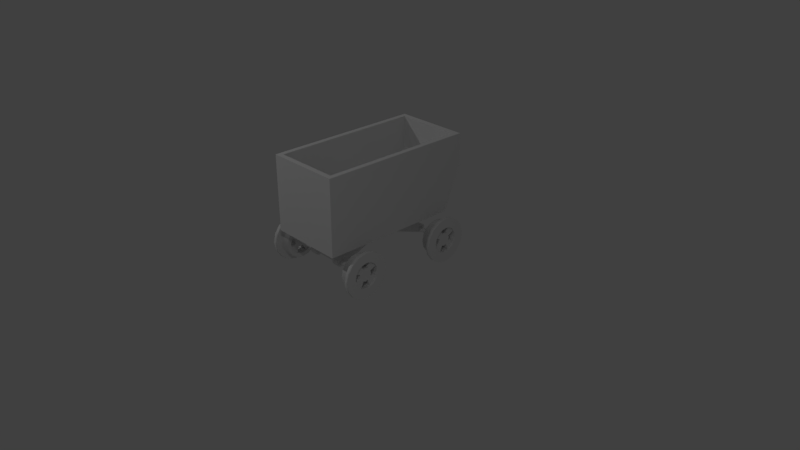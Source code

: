 # Source: cart.blend  (saved by Blender 2.79.0; exported with 4.5.12 LTS)
import bpy
from mathutils import Matrix  # noqa: F401  (used for matrix-valued properties, if any)

bpy.ops.wm.read_factory_settings(use_empty=True)
scene = bpy.context.scene
scene.name = 'Scene'

# ---- collections
col_collection_1 = bpy.data.collections.new('Collection 1'); scene.collection.children.link(col_collection_1)

# ---- materials (node trees are filled in below, after node groups)
mat_material = bpy.data.materials.new('Material')
mat_material.alpha_threshold = 0.0
mat_material.use_transparent_shadow = False
mat_material.roughness = 0.5
mat_material.line_color = (0.0, 0.0, 0.0, 1.0)

# ---- material node trees

# ---- world
world_world = bpy.data.worlds.new('World'); scene.world = world_world
world_world.color = (0.05088, 0.05088, 0.05088)
world_world.use_sun_shadow = False
world_world.sun_shadow_jitter_overblur = 0.0
world_world.cycles.sampling_method = 'MANUAL'

# ---- cameras
cam_camera = bpy.data.cameras.new('Camera')
cam_camera.clip_end = 100.0
cam_camera.lens = 35.0
cam_camera.sensor_width = 32.0
cam_camera.sensor_height = 18.0
cam_camera.ortho_scale = 7.314
cam_camera.dof.focus_distance = 0.0
cam_camera.dof.aperture_fstop = 128.0

# ---- lights
light_spot_002 = bpy.data.lights.new('Spot.002', 'SPOT')
light_spot_002.transmission_factor = 0.0
light_spot_002.energy = 50.0
light_spot_002.shadow_buffer_clip_start = 0.5
light_spot_002.shadow_soft_size = 0.1
light_spot_002.shadow_maximum_resolution = 0.006
light_spot_002.use_absolute_resolution = True
light_spot_001 = bpy.data.lights.new('Spot.001', 'SPOT')
light_spot_001.transmission_factor = 0.0
light_spot_001.energy = 100.0
light_spot_001.shadow_buffer_clip_start = 0.5
light_spot_001.shadow_soft_size = 0.1
light_spot_001.shadow_maximum_resolution = 0.006
light_spot_001.use_absolute_resolution = True
light_spot = bpy.data.lights.new('Spot', 'SPOT')
light_spot.transmission_factor = 0.0
light_spot.energy = 50.0
light_spot.shadow_buffer_clip_start = 0.5
light_spot.shadow_soft_size = 0.1
light_spot.shadow_maximum_resolution = 0.006
light_spot.use_absolute_resolution = True

# ---- meshes
me_cube_002 = bpy.data.meshes.new('Cube.002')
me_cube_002.from_pydata([(-2.248, -1.0, -1.0), (-2.248, -1.0, 1.0), (-2.248, 1.0, -1.0), (-2.248, 1.0, 1.0), (1.0, -1.0, -1.0), (1.0, -1.0, 1.0), (1.0, 1.0, -1.0), (1.0, 1.0, 1.0), (-0.04703, 1.0, -1.0), (-0.04703, 1.0, 1.0), (-0.04703, -1.0, -1.0), (-0.04703, -1.0, 1.0), (-2.248, -4.706, -12.24), (-2.248, -3.92, -10.4), (-2.248, -2.867, -13.02), (-2.248, -2.081, -11.18), (1.0, -4.706, -12.24), (1.0, -3.92, -10.4), (1.0, -2.867, -13.02), (1.0, -2.081, -11.18), (-0.04703, -2.867, -13.02), (-0.04703, -2.081, -11.18), (-0.04703, -4.706, -12.24), (-0.04703, -3.92, -10.4), (-1.185, 0.199, -1.613), (-2.084, 0.199, -1.613), (-1.185, -0.6537, -1.872), (-2.084, -0.6537, -1.872), (-1.185, -2.432, -10.25), (-2.084, -2.432, -10.25), (-1.185, -3.114, -9.848), (-2.084, -3.114, -9.848), (-2.248, -28.95, -1.0), (-2.248, -28.95, 1.0), (-2.248, -26.95, -1.0), (-2.248, -26.95, 1.0), (1.0, -28.95, -1.0), (1.0, -28.95, 1.0), (1.0, -26.95, -1.0), (1.0, -26.95, 1.0), (-0.04703, -26.95, -1.0), (-0.04703, -26.95, 1.0), (-0.04703, -28.95, -1.0), (-0.04703, -28.95, 1.0), (-2.248, -28.95, -12.98), (-2.248, -28.95, -14.98), (-2.248, -26.95, -12.98), (-2.248, -26.95, -14.98), (1.0, -28.95, -12.98), (1.0, -28.95, -14.98), (1.0, -26.95, -12.98), (1.0, -26.95, -14.98), (-0.04703, -26.95, -12.98), (-0.04703, -26.95, -14.98), (-0.04703, -28.95, -12.98), (-0.04703, -28.95, -14.98), (-1.698, -28.45, -1.0), (-1.698, -27.45, -1.0), (-0.5972, -27.45, -1.0), (-0.5972, -28.45, -1.0), (-1.698, -28.45, -12.98), (-1.698, -27.45, -12.98), (-0.5972, -27.45, -12.98), (-0.5972, -28.45, -12.98)], [], [(0, 1, 3, 2), (8, 9, 7, 6), (7, 9, 11, 5), (10, 11, 1, 0), (8, 6, 4, 10), (9, 3, 1, 11), (30, 23, 21, 28), (4, 5, 11, 10), (2, 3, 9, 8), (12, 13, 15, 14), (20, 21, 19, 18), (19, 21, 23, 17), (22, 23, 13, 12), (20, 18, 16, 22), (28, 21, 15, 29), (14, 20, 22, 12), (16, 17, 23, 22), (14, 15, 21, 20), (31, 13, 23, 30), (29, 15, 13, 31), (2, 25, 27, 0), (0, 27, 26, 10), (8, 24, 25, 2), (10, 26, 24, 8), (25, 29, 31, 27), (27, 31, 30, 26), (24, 28, 29, 25), (26, 30, 28, 24), (32, 33, 35, 34), (40, 41, 39, 38), (39, 41, 43, 37), (42, 43, 33, 32), (40, 38, 36, 42), (41, 35, 33, 43), (36, 37, 43, 42), (34, 35, 41, 40), (44, 46, 47, 45), (52, 50, 51, 53), (51, 49, 55, 53), (54, 44, 45, 55), (52, 54, 48, 50), (53, 55, 45, 47), (48, 54, 55, 49), (46, 52, 53, 47), (42, 32, 56, 59), (40, 42, 59, 58), (34, 40, 58, 57), (32, 34, 57, 56), (54, 63, 60, 44), (52, 62, 63, 54), (46, 61, 62, 52), (44, 60, 61, 46), (57, 58, 62, 61), (59, 63, 62, 58), (59, 56, 60, 63), (56, 57, 61, 60)])
me_cube_002.use_remesh_preserve_volume = False
me_cube_002.use_remesh_preserve_attributes = False
me_cube_002.use_mirror_vertex_groups = False
me_cube_002.update()
me_cylinder_002 = bpy.data.meshes.new('Cylinder.002')
me_cylinder_002.from_pydata([(0.5267, 0.2218, -2.416e-07), (0.7154, 0.297, -2.338e-07), (0.5267, 0.2047, -0.5012), (0.7154, 0.2741, -0.6683), (0.5267, 0.1558, -0.9262), (0.7154, 0.2089, -1.235), (0.5267, 0.08263, -1.21), (0.7154, 0.1114, -1.613), (0.5267, -0.003664, -1.31), (0.7154, -0.003664, -1.746), (0.5267, -0.08996, -1.21), (0.7154, -0.1187, -1.613), (0.5267, -0.1631, -0.9262), (0.7154, -0.2163, -1.235), (0.5267, -0.212, -0.5012), (0.7154, -0.2814, -0.6683), (0.5267, -0.2292, -3.608e-07), (0.7154, -0.3043, -5.205e-07), (0.5267, -0.212, 0.5012), (0.7154, -0.2814, 0.6683), (0.5267, -0.1631, 0.9262), (0.7154, -0.2163, 1.235), (0.5267, -0.08996, 1.21), (0.7154, -0.1187, 1.613), (0.5267, -0.003664, 1.31), (0.7154, -0.003664, 1.746), (0.5267, 0.08263, 1.21), (0.7154, 0.1114, 1.613), (0.5267, 0.1558, 0.9262), (0.7154, 0.2089, 1.235), (0.5267, 0.2047, 0.5012), (0.7154, 0.2741, 0.6683), (0.6636, 0.297, -2.338e-07), (0.6636, 0.2741, -0.6683), (0.6636, 0.2089, -1.235), (0.6636, 0.1114, -1.613), (0.6636, -0.003664, -1.746), (0.6636, -0.1187, -1.613), (0.6636, -0.2163, -1.235), (0.6636, -0.2814, -0.6683), (0.6636, -0.3043, -4.975e-07), (0.6636, -0.2814, 0.6683), (0.6636, -0.2163, 1.235), (0.6636, -0.1187, 1.613), (0.6636, -0.003664, 1.746), (0.6636, 0.1114, 1.613), (0.6636, 0.2089, 1.235), (0.6636, 0.2741, 0.6683), (0.6636, 0.2047, -0.5012), (0.6636, 0.1558, -0.9262), (0.6636, 0.08263, -1.21), (0.6636, -0.003664, -1.31), (0.6636, -0.08996, -1.21), (0.6636, -0.1631, -0.9262), (0.6636, -0.212, -0.5012), (0.6636, -0.2292, -4.315e-07), (0.6636, -0.212, 0.5012), (0.6636, -0.1631, 0.9262), (0.6636, -0.08996, 1.21), (0.6636, -0.003664, 1.31), (0.6636, 0.08263, 1.21), (0.6636, 0.1558, 0.9262), (0.6636, 0.2047, 0.5012), (0.6636, 0.2218, -2.338e-07), (0.7154, 0.1554, -0.3826), (0.7154, 0.1685, -2.984e-07), (0.7154, 0.1181, -0.707), (0.7154, 0.06221, -0.9238), (0.7154, -0.003664, -0.9999), (0.7154, -0.06954, -0.9238), (0.7154, -0.1254, -0.707), (0.7154, -0.1627, -0.3826), (0.7154, -0.1758, -4.626e-07), (0.7154, -0.1627, 0.3826), (0.7154, -0.1254, 0.707), (0.7154, -0.06954, 0.9238), (0.7154, -0.003664, 0.9999), (0.7154, 0.06221, 0.9238), (0.7154, 0.1181, 0.707), (0.7154, 0.1554, 0.3826), (0.5267, 0.1554, -0.3826), (0.5267, 0.1685, -3.012e-07), (0.5267, 0.1181, -0.707), (0.5267, 0.06221, -0.9238), (0.5267, -0.003664, -0.9999), (0.5267, -0.06954, -0.9238), (0.5267, -0.1254, -0.707), (0.5267, -0.1627, -0.3826), (0.5267, -0.1758, -4.8e-07), (0.5267, -0.1627, 0.3826), (0.5267, -0.1254, 0.707), (0.5267, -0.06954, 0.9238), (0.5267, -0.003664, 0.9999), (0.5267, 0.06221, 0.9238), (0.5267, 0.1181, 0.707), (0.5267, 0.1554, 0.3826), (0.6869, 0.1685, -3.012e-07), (0.6869, 0.1554, 0.3826), (0.6869, 0.1181, 0.707), (0.6869, 0.06221, 0.9238), (0.6869, -0.003664, 0.9999), (0.6869, -0.06954, 0.9238), (0.6869, -0.1254, 0.707), (0.6869, -0.1627, 0.3826), (0.6869, -0.1758, -4.8e-07), (0.6869, -0.1627, -0.3826), (0.6869, -0.1254, -0.707), (0.6869, -0.06954, -0.9238), (0.6869, -0.003664, -0.9999), (0.6869, 0.06221, -0.9238), (0.6869, 0.1181, -0.707), (0.6869, 0.1554, -0.3826), (0.5552, 0.1685, -3.012e-07), (0.5552, 0.1554, 0.3826), (0.5552, 0.1181, 0.707), (0.5552, 0.06221, 0.9238), (0.5552, -0.003664, 0.9999), (0.5552, -0.06954, 0.9238), (0.5552, -0.1254, 0.707), (0.5552, -0.1627, 0.3826), (0.5552, -0.1758, -4.8e-07), (0.5552, -0.1627, -0.3826), (0.5552, -0.1254, -0.707), (0.5552, -0.06954, -0.9238), (0.5552, -0.003664, -0.9999), (0.5552, 0.06221, -0.9238), (0.5552, 0.1181, -0.707), (0.5552, 0.1554, -0.3826), (0.6869, 0.08241, -3.608e-07), (0.6869, 0.07586, 0.1913), (0.6869, 0.02928, 0.4619), (0.6869, -0.003664, 0.5), (0.6869, -0.0366, 0.4619), (0.6869, -0.08319, 0.1913), (0.6869, -0.08974, -4.502e-07), (0.6869, -0.08319, -0.1913), (0.6869, -0.0366, -0.4619), (0.6869, -0.003664, -0.5), (0.6869, 0.02928, -0.4619), (0.6869, 0.07586, -0.1913), (0.5552, 0.08241, -3.608e-07), (0.5552, 0.07586, 0.1913), (0.5552, 0.02928, 0.4619), (0.5552, -0.003664, 0.5), (0.5552, -0.0366, 0.4619), (0.5552, -0.08319, 0.1913), (0.5552, -0.08974, -4.502e-07), (0.5552, -0.08319, -0.1913), (0.5552, -0.0366, -0.4619), (0.5552, -0.003664, -0.5), (0.5552, 0.02928, -0.4619), (0.5552, 0.07586, -0.1913), (-0.5267, 0.2218, -2.416e-07), (-0.7154, 0.297, -2.338e-07), (-0.5267, 0.2047, -0.5012), (-0.7154, 0.2741, -0.6683), (-0.5267, 0.1558, -0.9262), (-0.7154, 0.2089, -1.235), (-0.5267, 0.08263, -1.21), (-0.7154, 0.1114, -1.613), (-0.5267, -0.003664, -1.31), (-0.7154, -0.003664, -1.746), (-0.5267, -0.08996, -1.21), (-0.7154, -0.1187, -1.613), (-0.5267, -0.1631, -0.9262), (-0.7154, -0.2163, -1.235), (-0.5267, -0.212, -0.5012), (-0.7154, -0.2814, -0.6683), (-0.5267, -0.2292, -3.608e-07), (-0.7154, -0.3043, -5.205e-07), (-0.5267, -0.212, 0.5012), (-0.7154, -0.2814, 0.6683), (-0.5267, -0.1631, 0.9262), (-0.7154, -0.2163, 1.235), (-0.5267, -0.08996, 1.21), (-0.7154, -0.1187, 1.613), (-0.5267, -0.003664, 1.31), (-0.7154, -0.003664, 1.746), (-0.5267, 0.08263, 1.21), (-0.7154, 0.1114, 1.613), (-0.5267, 0.1558, 0.9262), (-0.7154, 0.2089, 1.235), (-0.5267, 0.2047, 0.5012), (-0.7154, 0.2741, 0.6683), (-0.6636, 0.297, -2.338e-07), (-0.6636, 0.2741, -0.6683), (-0.6636, 0.2089, -1.235), (-0.6636, 0.1114, -1.613), (-0.6636, -0.003664, -1.746), (-0.6636, -0.1187, -1.613), (-0.6636, -0.2163, -1.235), (-0.6636, -0.2814, -0.6683), (-0.6636, -0.3043, -4.975e-07), (-0.6636, -0.2814, 0.6683), (-0.6636, -0.2163, 1.235), (-0.6636, -0.1187, 1.613), (-0.6636, -0.003664, 1.746), (-0.6636, 0.1114, 1.613), (-0.6636, 0.2089, 1.235), (-0.6636, 0.2741, 0.6683), (-0.6636, 0.2047, -0.5012), (-0.6636, 0.1558, -0.9262), (-0.6636, 0.08263, -1.21), (-0.6636, -0.003664, -1.31), (-0.6636, -0.08996, -1.21), (-0.6636, -0.1631, -0.9262), (-0.6636, -0.212, -0.5012), (-0.6636, -0.2292, -4.315e-07), (-0.6636, -0.212, 0.5012), (-0.6636, -0.1631, 0.9262), (-0.6636, -0.08996, 1.21), (-0.6636, -0.003664, 1.31), (-0.6636, 0.08263, 1.21), (-0.6636, 0.1558, 0.9262), (-0.6636, 0.2047, 0.5012), (-0.6636, 0.2218, -2.338e-07), (-0.7154, 0.1554, -0.3826), (-0.7154, 0.1685, -2.984e-07), (-0.7154, 0.1181, -0.707), (-0.7154, 0.06221, -0.9238), (-0.7154, -0.003664, -0.9999), (-0.7154, -0.06954, -0.9238), (-0.7154, -0.1254, -0.707), (-0.7154, -0.1627, -0.3826), (-0.7154, -0.1758, -4.626e-07), (-0.7154, -0.1627, 0.3826), (-0.7154, -0.1254, 0.707), (-0.7154, -0.06954, 0.9238), (-0.7154, -0.003664, 0.9999), (-0.7154, 0.06221, 0.9238), (-0.7154, 0.1181, 0.707), (-0.7154, 0.1554, 0.3826), (-0.5267, 0.1554, -0.3826), (-0.5267, 0.1685, -3.012e-07), (-0.5267, 0.1181, -0.707), (-0.5267, 0.06221, -0.9238), (-0.5267, -0.003664, -0.9999), (-0.5267, -0.06954, -0.9238), (-0.5267, -0.1254, -0.707), (-0.5267, -0.1627, -0.3826), (-0.5267, -0.1758, -4.8e-07), (-0.5267, -0.1627, 0.3826), (-0.5267, -0.1254, 0.707), (-0.5267, -0.06954, 0.9238), (-0.5267, -0.003664, 0.9999), (-0.5267, 0.06221, 0.9238), (-0.5267, 0.1181, 0.707), (-0.5267, 0.1554, 0.3826), (-0.6869, 0.1685, -3.012e-07), (-0.6869, 0.1554, 0.3826), (-0.6869, 0.1181, 0.707), (-0.6869, 0.06221, 0.9238), (-0.6869, -0.003664, 0.9999), (-0.6869, -0.06954, 0.9238), (-0.6869, -0.1254, 0.707), (-0.6869, -0.1627, 0.3826), (-0.6869, -0.1758, -4.8e-07), (-0.6869, -0.1627, -0.3826), (-0.6869, -0.1254, -0.707), (-0.6869, -0.06954, -0.9238), (-0.6869, -0.003664, -0.9999), (-0.6869, 0.06221, -0.9238), (-0.6869, 0.1181, -0.707), (-0.6869, 0.1554, -0.3826), (-0.5552, 0.1685, -3.012e-07), (-0.5552, 0.1554, 0.3826), (-0.5552, 0.1181, 0.707), (-0.5552, 0.06221, 0.9238), (-0.5552, -0.003664, 0.9999), (-0.5552, -0.06954, 0.9238), (-0.5552, -0.1254, 0.707), (-0.5552, -0.1627, 0.3826), (-0.5552, -0.1758, -4.8e-07), (-0.5552, -0.1627, -0.3826), (-0.5552, -0.1254, -0.707), (-0.5552, -0.06954, -0.9238), (-0.5552, -0.003664, -0.9999), (-0.5552, 0.06221, -0.9238), (-0.5552, 0.1181, -0.707), (-0.5552, 0.1554, -0.3826), (-0.6869, 0.08241, -3.608e-07), (-0.6869, 0.07586, 0.1913), (-0.6869, 0.02928, 0.4619), (-0.6869, -0.003664, 0.5), (-0.6869, -0.0366, 0.4619), (-0.6869, -0.08319, 0.1913), (-0.6869, -0.08974, -4.502e-07), (-0.6869, -0.08319, -0.1913), (-0.6869, -0.0366, -0.4619), (-0.6869, -0.003664, -0.5), (-0.6869, 0.02928, -0.4619), (-0.6869, 0.07586, -0.1913), (-0.5552, 0.08241, -3.608e-07), (-0.5552, 0.07586, 0.1913), (-0.5552, 0.02928, 0.4619), (-0.5552, -0.003664, 0.5), (-0.5552, -0.0366, 0.4619), (-0.5552, -0.08319, 0.1913), (-0.5552, -0.08974, -4.502e-07), (-0.5552, -0.08319, -0.1913), (-0.5552, -0.0366, -0.4619), (-0.5552, -0.003664, -0.5), (-0.5552, 0.02928, -0.4619), (-0.5552, 0.07586, -0.1913), (0.5552, 0.02892, -3.161e-07), (0.5552, 0.02644, -0.07242), (0.5552, 0.01937, -0.1338), (0.5552, 0.008804, -0.1748), (0.5552, -0.003664, -0.1892), (0.5552, -0.01613, -0.1748), (0.5552, -0.0267, -0.1338), (0.5552, -0.03376, -0.07242), (0.5552, -0.03624, -3.385e-07), (0.5552, -0.03376, 0.07242), (0.5552, -0.0267, 0.1338), (0.5552, -0.01613, 0.1748), (0.5552, -0.003664, 0.1892), (0.5552, 0.008804, 0.1748), (0.5552, 0.01937, 0.1338), (0.5552, 0.02644, 0.07242), (-0.5552, 0.02892, -3.161e-07), (-0.5552, 0.02644, -0.07242), (-0.5552, 0.01937, -0.1338), (-0.5552, 0.008804, -0.1748), (-0.5552, -0.003664, -0.1892), (-0.5552, -0.01613, -0.1748), (-0.5552, -0.0267, -0.1338), (-0.5552, -0.03376, -0.07242), (-0.5552, -0.03624, -3.385e-07), (-0.5552, -0.03376, 0.07242), (-0.5552, -0.0267, 0.1338), (-0.5552, -0.01613, 0.1748), (-0.5552, -0.003664, 0.1892), (-0.5552, 0.008804, 0.1748), (-0.5552, 0.01937, 0.1338), (-0.5552, 0.02644, 0.07242), (-3.93e-08, 0.02892, -3.17e-07), (-3.93e-08, 0.02644, -0.07242), (-3.93e-08, 0.01937, -0.1338), (-3.93e-08, 0.008804, -0.1748), (-3.93e-08, -0.003664, -0.1892), (-3.93e-08, -0.01613, -0.1748), (-3.93e-08, -0.0267, -0.1338), (-3.93e-08, -0.03376, -0.07242), (-3.93e-08, -0.03624, -3.377e-07), (-3.93e-08, -0.03376, 0.07242), (-3.93e-08, -0.0267, 0.1338), (-3.93e-08, -0.01613, 0.1748), (-3.93e-08, -0.003664, 0.1892), (-3.93e-08, 0.008804, 0.1748), (-3.93e-08, 0.01937, 0.1338), (-3.93e-08, 0.02644, 0.07242)], [], [(32, 1, 3, 33), (33, 3, 5, 34), (34, 5, 7, 35), (35, 7, 9, 36), (36, 9, 11, 37), (37, 11, 13, 38), (38, 13, 15, 39), (39, 15, 17, 40), (40, 17, 19, 41), (41, 19, 21, 42), (42, 21, 23, 43), (43, 23, 25, 44), (44, 25, 27, 45), (45, 27, 29, 46), (27, 25, 76, 77), (46, 29, 31, 47), (47, 31, 1, 32), (17, 15, 71, 72), (62, 47, 32, 63), (61, 46, 47, 62), (60, 45, 46, 61), (59, 44, 45, 60), (58, 43, 44, 59), (57, 42, 43, 58), (56, 41, 42, 57), (55, 40, 41, 56), (54, 39, 40, 55), (53, 38, 39, 54), (52, 37, 38, 53), (51, 36, 37, 52), (50, 35, 36, 51), (49, 34, 35, 50), (48, 33, 34, 49), (63, 32, 33, 48), (0, 63, 48, 2), (2, 48, 49, 4), (4, 49, 50, 6), (6, 50, 51, 8), (8, 51, 52, 10), (10, 52, 53, 12), (12, 53, 54, 14), (14, 54, 55, 16), (16, 55, 56, 18), (18, 56, 57, 20), (20, 57, 58, 22), (22, 58, 59, 24), (24, 59, 60, 26), (26, 60, 61, 28), (28, 61, 62, 30), (30, 62, 63, 0), (7, 5, 66, 67), (31, 29, 78, 79), (21, 19, 73, 74), (11, 9, 68, 69), (25, 23, 75, 76), (15, 13, 70, 71), (5, 3, 64, 66), (29, 27, 77, 78), (19, 17, 72, 73), (9, 7, 67, 68), (1, 31, 79, 65), (23, 21, 74, 75), (13, 11, 69, 70), (3, 1, 65, 64), (86, 87, 121, 122), (74, 73, 103, 102), (75, 74, 102, 101), (87, 88, 120, 121), (76, 75, 101, 100), (88, 89, 119, 120), (77, 76, 100, 99), (89, 90, 118, 119), (78, 77, 99, 98), (90, 91, 117, 118), (64, 65, 96, 111), (79, 78, 98, 97), (91, 92, 116, 117), (66, 64, 111, 110), (65, 79, 97, 96), (92, 93, 115, 116), (2, 4, 82, 80), (0, 2, 80, 81), (30, 0, 81, 95), (28, 30, 95, 94), (26, 28, 94, 93), (24, 26, 93, 92), (22, 24, 92, 91), (20, 22, 91, 90), (18, 20, 90, 89), (16, 18, 89, 88), (14, 16, 88, 87), (12, 14, 87, 86), (10, 12, 86, 85), (8, 10, 85, 84), (6, 8, 84, 83), (4, 6, 83, 82), (115, 142, 130, 99), (103, 104, 120, 119), (96, 97, 113, 112), (111, 96, 112, 127), (104, 105, 121, 120), (99, 100, 116, 115), (107, 108, 124, 123), (100, 101, 117, 116), (108, 109, 125, 124), (141, 113, 97, 129), (85, 86, 122, 123), (73, 72, 104, 103), (84, 85, 123, 124), (72, 71, 105, 104), (83, 84, 124, 125), (71, 70, 106, 105), (82, 83, 125, 126), (70, 69, 107, 106), (95, 81, 112, 113), (80, 82, 126, 127), (69, 68, 108, 107), (94, 95, 113, 114), (81, 80, 127, 112), (68, 67, 109, 108), (93, 94, 114, 115), (67, 66, 110, 109), (127, 151, 139, 111), (133, 145, 146, 134), (128, 140, 141, 129), (139, 151, 140, 128), (134, 146, 147, 135), (113, 141, 140, 151, 127, 126, 125, 150, 149, 148, 123, 122, 121, 147, 146, 145, 119, 118, 117, 144, 143, 142, 115, 114), (123, 148, 136, 107), (97, 98, 99, 130, 131, 132, 101, 102, 103, 133, 134, 135, 105, 106, 107, 136, 137, 138, 109, 110, 111, 139, 128, 129), (121, 105, 135, 147), (130, 142, 143, 131), (136, 148, 149, 137), (131, 143, 144, 132), (137, 149, 150, 138), (103, 119, 145, 133), (125, 109, 138, 150), (117, 101, 132, 144), (184, 185, 155, 153), (185, 186, 157, 155), (186, 187, 159, 157), (187, 188, 161, 159), (188, 189, 163, 161), (189, 190, 165, 163), (190, 191, 167, 165), (191, 192, 169, 167), (192, 193, 171, 169), (193, 194, 173, 171), (194, 195, 175, 173), (195, 196, 177, 175), (196, 197, 179, 177), (197, 198, 181, 179), (179, 229, 228, 177), (198, 199, 183, 181), (199, 184, 153, 183), (169, 224, 223, 167), (214, 215, 184, 199), (213, 214, 199, 198), (212, 213, 198, 197), (211, 212, 197, 196), (210, 211, 196, 195), (209, 210, 195, 194), (208, 209, 194, 193), (207, 208, 193, 192), (206, 207, 192, 191), (205, 206, 191, 190), (204, 205, 190, 189), (203, 204, 189, 188), (202, 203, 188, 187), (201, 202, 187, 186), (200, 201, 186, 185), (215, 200, 185, 184), (152, 154, 200, 215), (154, 156, 201, 200), (156, 158, 202, 201), (158, 160, 203, 202), (160, 162, 204, 203), (162, 164, 205, 204), (164, 166, 206, 205), (166, 168, 207, 206), (168, 170, 208, 207), (170, 172, 209, 208), (172, 174, 210, 209), (174, 176, 211, 210), (176, 178, 212, 211), (178, 180, 213, 212), (180, 182, 214, 213), (182, 152, 215, 214), (159, 219, 218, 157), (183, 231, 230, 181), (173, 226, 225, 171), (163, 221, 220, 161), (177, 228, 227, 175), (167, 223, 222, 165), (157, 218, 216, 155), (181, 230, 229, 179), (171, 225, 224, 169), (161, 220, 219, 159), (153, 217, 231, 183), (175, 227, 226, 173), (165, 222, 221, 163), (155, 216, 217, 153), (238, 274, 273, 239), (226, 254, 255, 225), (227, 253, 254, 226), (239, 273, 272, 240), (228, 252, 253, 227), (240, 272, 271, 241), (229, 251, 252, 228), (241, 271, 270, 242), (230, 250, 251, 229), (242, 270, 269, 243), (216, 263, 248, 217), (231, 249, 250, 230), (243, 269, 268, 244), (218, 262, 263, 216), (217, 248, 249, 231), (244, 268, 267, 245), (154, 232, 234, 156), (152, 233, 232, 154), (182, 247, 233, 152), (180, 246, 247, 182), (178, 245, 246, 180), (176, 244, 245, 178), (174, 243, 244, 176), (172, 242, 243, 174), (170, 241, 242, 172), (168, 240, 241, 170), (166, 239, 240, 168), (164, 238, 239, 166), (162, 237, 238, 164), (160, 236, 237, 162), (158, 235, 236, 160), (156, 234, 235, 158), (267, 251, 282, 294), (255, 271, 272, 256), (248, 264, 265, 249), (263, 279, 264, 248), (256, 272, 273, 257), (251, 267, 268, 252), (259, 275, 276, 260), (252, 268, 269, 253), (260, 276, 277, 261), (293, 281, 249, 265), (237, 275, 274, 238), (225, 255, 256, 224), (236, 276, 275, 237), (224, 256, 257, 223), (235, 277, 276, 236), (223, 257, 258, 222), (234, 278, 277, 235), (222, 258, 259, 221), (247, 265, 264, 233), (232, 279, 278, 234), (221, 259, 260, 220), (246, 266, 265, 247), (233, 264, 279, 232), (220, 260, 261, 219), (245, 267, 266, 246), (219, 261, 262, 218), (279, 263, 291, 303), (285, 286, 298, 297), (280, 281, 293, 292), (291, 280, 292, 303), (286, 287, 299, 298), (265, 266, 267, 294, 295, 296, 269, 270, 271, 297, 298, 299, 273, 274, 275, 300, 301, 302, 277, 278, 279, 303, 292, 293), (275, 259, 288, 300), (249, 281, 280, 291, 263, 262, 261, 290, 289, 288, 259, 258, 257, 287, 286, 285, 255, 254, 253, 284, 283, 282, 251, 250), (273, 299, 287, 257), (282, 283, 295, 294), (288, 289, 301, 300), (283, 284, 296, 295), (289, 290, 302, 301), (255, 285, 297, 271), (277, 302, 290, 261), (269, 296, 284, 253), (304, 305, 337, 336), (319, 304, 336, 351), (312, 313, 345, 344), (305, 306, 338, 337), (313, 314, 346, 345), (306, 307, 339, 338), (314, 315, 347, 346), (307, 308, 340, 339), (315, 316, 348, 347), (308, 309, 341, 340), (316, 317, 349, 348), (309, 310, 342, 341), (317, 318, 350, 349), (310, 311, 343, 342), (318, 319, 351, 350), (311, 312, 344, 343), (320, 336, 337, 321), (335, 351, 336, 320), (328, 344, 345, 329), (321, 337, 338, 322), (329, 345, 346, 330), (322, 338, 339, 323), (330, 346, 347, 331), (323, 339, 340, 324), (331, 347, 348, 332), (324, 340, 341, 325), (332, 348, 349, 333), (325, 341, 342, 326), (333, 349, 350, 334), (326, 342, 343, 327), (334, 350, 351, 335), (327, 343, 344, 328)])
me_cylinder_002.polygons.foreach_set('use_smooth', [1, 1, 1, 1, 1, 1, 1, 1, 1, 1, 1, 1, 1, 1, 0, 1, 1, 0, 0, 0, 0, 0, 0, 0, 0, 0, 0, 0, 0, 0, 0, 0, 0, 0, 1, 1, 1, 1, 1, 1, 1, 1, 1, 1, 1, 1, 1, 1, 1, 1, 0, 0, 0, 0, 0, 0, 0, 0, 0, 0, 0, 0, 0, 0, 1, 1, 1, 1, 1, 1, 1, 1, 1, 1, 1, 1, 1, 1, 1, 1, 0, 0, 0, 0, 0, 0, 0, 0, 0, 0, 0, 0, 0, 0, 0, 0, 1, 1, 1, 1, 1, 1, 1, 1, 1, 1, 1, 1, 1, 1, 1, 1, 1, 1, 1, 1, 1, 1, 1, 1, 1, 1, 1, 1, 1, 1, 1, 0, 1, 0, 1, 1, 1, 1, 1, 1, 1, 1, 1, 1, 1, 1, 1, 1, 1, 1, 1, 1, 1, 1, 1, 1, 0, 1, 1, 0, 0, 0, 0, 0, 0, 0, 0, 0, 0, 0, 0, 0, 0, 0, 0, 0, 1, 1, 1, 1, 1, 1, 1, 1, 1, 1, 1, 1, 1, 1, 1, 1, 0, 0, 0, 0, 0, 0, 0, 0, 0, 0, 0, 0, 0, 0, 1, 1, 1, 1, 1, 1, 1, 1, 1, 1, 1, 1, 1, 1, 1, 1, 0, 0, 0, 0, 0, 0, 0, 0, 0, 0, 0, 0, 0, 0, 0, 0, 1, 1, 1, 1, 1, 1, 1, 1, 1, 1, 1, 1, 1, 1, 1, 1, 1, 1, 1, 1, 1, 1, 1, 1, 1, 1, 1, 1, 1, 1, 1, 0, 1, 0, 1, 1, 1, 1, 1, 1, 1, 1, 1, 1, 1, 1, 1, 1, 1, 1, 1, 1, 1, 1, 1, 1, 1, 1, 1, 1, 1, 1, 1, 1, 1, 1, 1, 1, 1, 1, 1, 1, 1, 1])
me_cylinder_002.use_remesh_preserve_volume = False
me_cylinder_002.use_remesh_preserve_attributes = False
me_cylinder_002.use_mirror_vertex_groups = False
me_cylinder_002.update()
me_cylinder_001 = bpy.data.meshes.new('Cylinder.001')
me_cylinder_001.from_pydata([(0.5267, -0.2218, -2.368e-07), (0.7154, -0.297, -2.29e-07), (0.5267, -0.2047, -0.5012), (0.7154, -0.2741, -0.6683), (0.5267, -0.1558, -0.9262), (0.7154, -0.2089, -1.235), (0.5267, -0.08263, -1.21), (0.7154, -0.1114, -1.613), (0.5267, 0.003665, -1.31), (0.7154, 0.003665, -1.746), (0.5267, 0.08996, -1.21), (0.7154, 0.1187, -1.613), (0.5267, 0.1631, -0.9262), (0.7154, 0.2163, -1.235), (0.5267, 0.212, -0.5012), (0.7154, 0.2814, -0.6683), (0.5267, 0.2292, -3.56e-07), (0.7154, 0.3043, -5.157e-07), (0.5267, 0.212, 0.5012), (0.7154, 0.2814, 0.6683), (0.5267, 0.1631, 0.9262), (0.7154, 0.2163, 1.235), (0.5267, 0.08996, 1.21), (0.7154, 0.1187, 1.613), (0.5267, 0.003665, 1.31), (0.7154, 0.003665, 1.746), (0.5267, -0.08263, 1.21), (0.7154, -0.1114, 1.613), (0.5267, -0.1558, 0.9262), (0.7154, -0.2089, 1.235), (0.5267, -0.2047, 0.5012), (0.7154, -0.2741, 0.6683), (0.6636, -0.297, -2.29e-07), (0.6636, -0.2741, -0.6683), (0.6636, -0.2089, -1.235), (0.6636, -0.1114, -1.613), (0.6636, 0.003665, -1.746), (0.6636, 0.1187, -1.613), (0.6636, 0.2163, -1.235), (0.6636, 0.2814, -0.6683), (0.6636, 0.3043, -4.927e-07), (0.6636, 0.2814, 0.6683), (0.6636, 0.2163, 1.235), (0.6636, 0.1187, 1.613), (0.6636, 0.003665, 1.746), (0.6636, -0.1114, 1.613), (0.6636, -0.2089, 1.235), (0.6636, -0.2741, 0.6683), (0.6636, -0.2047, -0.5012), (0.6636, -0.1558, -0.9262), (0.6636, -0.08263, -1.21), (0.6636, 0.003665, -1.31), (0.6636, 0.08996, -1.21), (0.6636, 0.1631, -0.9262), (0.6636, 0.212, -0.5012), (0.6636, 0.2292, -4.267e-07), (0.6636, 0.212, 0.5012), (0.6636, 0.1631, 0.9262), (0.6636, 0.08996, 1.21), (0.6636, 0.003665, 1.31), (0.6636, -0.08263, 1.21), (0.6636, -0.1558, 0.9262), (0.6636, -0.2047, 0.5012), (0.6636, -0.2218, -2.29e-07), (0.7154, -0.1554, -0.3826), (0.7154, -0.1685, -2.936e-07), (0.7154, -0.1181, -0.707), (0.7154, -0.06221, -0.9238), (0.7154, 0.003665, -0.9999), (0.7154, 0.06954, -0.9238), (0.7154, 0.1254, -0.707), (0.7154, 0.1627, -0.3826), (0.7154, 0.1758, -4.578e-07), (0.7154, 0.1627, 0.3826), (0.7154, 0.1254, 0.707), (0.7154, 0.06954, 0.9238), (0.7154, 0.003665, 0.9999), (0.7154, -0.06221, 0.9238), (0.7154, -0.1181, 0.707), (0.7154, -0.1554, 0.3826), (0.5267, -0.1554, -0.3826), (0.5267, -0.1685, -2.964e-07), (0.5267, -0.1181, -0.707), (0.5267, -0.06221, -0.9238), (0.5267, 0.003665, -0.9999), (0.5267, 0.06954, -0.9238), (0.5267, 0.1254, -0.707), (0.5267, 0.1627, -0.3826), (0.5267, 0.1758, -4.752e-07), (0.5267, 0.1627, 0.3826), (0.5267, 0.1254, 0.707), (0.5267, 0.06954, 0.9238), (0.5267, 0.003665, 0.9999), (0.5267, -0.06221, 0.9238), (0.5267, -0.1181, 0.707), (0.5267, -0.1554, 0.3826), (0.6869, -0.1685, -2.964e-07), (0.6869, -0.1554, 0.3826), (0.6869, -0.1181, 0.707), (0.6869, -0.06221, 0.9238), (0.6869, 0.003665, 0.9999), (0.6869, 0.06954, 0.9238), (0.6869, 0.1254, 0.707), (0.6869, 0.1627, 0.3826), (0.6869, 0.1758, -4.752e-07), (0.6869, 0.1627, -0.3826), (0.6869, 0.1254, -0.707), (0.6869, 0.06954, -0.9238), (0.6869, 0.003665, -0.9999), (0.6869, -0.06221, -0.9238), (0.6869, -0.1181, -0.707), (0.6869, -0.1554, -0.3826), (0.5552, -0.1685, -2.964e-07), (0.5552, -0.1554, 0.3826), (0.5552, -0.1181, 0.707), (0.5552, -0.06221, 0.9238), (0.5552, 0.003665, 0.9999), (0.5552, 0.06954, 0.9238), (0.5552, 0.1254, 0.707), (0.5552, 0.1627, 0.3826), (0.5552, 0.1758, -4.752e-07), (0.5552, 0.1627, -0.3826), (0.5552, 0.1254, -0.707), (0.5552, 0.06954, -0.9238), (0.5552, 0.003665, -0.9999), (0.5552, -0.06221, -0.9238), (0.5552, -0.1181, -0.707), (0.5552, -0.1554, -0.3826), (0.6869, -0.08241, -3.56e-07), (0.6869, -0.07586, 0.1913), (0.6869, -0.02927, 0.4619), (0.6869, 0.003665, 0.5), (0.6869, 0.0366, 0.4619), (0.6869, 0.08319, 0.1913), (0.6869, 0.08974, -4.454e-07), (0.6869, 0.08319, -0.1913), (0.6869, 0.0366, -0.4619), (0.6869, 0.003665, -0.5), (0.6869, -0.02927, -0.4619), (0.6869, -0.07586, -0.1913), (0.5552, -0.08241, -3.56e-07), (0.5552, -0.07586, 0.1913), (0.5552, -0.02927, 0.4619), (0.5552, 0.003665, 0.5), (0.5552, 0.0366, 0.4619), (0.5552, 0.08319, 0.1913), (0.5552, 0.08974, -4.454e-07), (0.5552, 0.08319, -0.1913), (0.5552, 0.0366, -0.4619), (0.5552, 0.003665, -0.5), (0.5552, -0.02927, -0.4619), (0.5552, -0.07586, -0.1913), (-0.5267, -0.2218, -2.368e-07), (-0.7154, -0.297, -2.29e-07), (-0.5267, -0.2047, -0.5012), (-0.7154, -0.2741, -0.6683), (-0.5267, -0.1558, -0.9262), (-0.7154, -0.2089, -1.235), (-0.5267, -0.08263, -1.21), (-0.7154, -0.1114, -1.613), (-0.5267, 0.003665, -1.31), (-0.7154, 0.003665, -1.746), (-0.5267, 0.08996, -1.21), (-0.7154, 0.1187, -1.613), (-0.5267, 0.1631, -0.9262), (-0.7154, 0.2163, -1.235), (-0.5267, 0.212, -0.5012), (-0.7154, 0.2814, -0.6683), (-0.5267, 0.2292, -3.56e-07), (-0.7154, 0.3043, -5.157e-07), (-0.5267, 0.212, 0.5012), (-0.7154, 0.2814, 0.6683), (-0.5267, 0.1631, 0.9262), (-0.7154, 0.2163, 1.235), (-0.5267, 0.08996, 1.21), (-0.7154, 0.1187, 1.613), (-0.5267, 0.003665, 1.31), (-0.7154, 0.003665, 1.746), (-0.5267, -0.08263, 1.21), (-0.7154, -0.1114, 1.613), (-0.5267, -0.1558, 0.9262), (-0.7154, -0.2089, 1.235), (-0.5267, -0.2047, 0.5012), (-0.7154, -0.2741, 0.6683), (-0.6636, -0.297, -2.29e-07), (-0.6636, -0.2741, -0.6683), (-0.6636, -0.2089, -1.235), (-0.6636, -0.1114, -1.613), (-0.6636, 0.003665, -1.746), (-0.6636, 0.1187, -1.613), (-0.6636, 0.2163, -1.235), (-0.6636, 0.2814, -0.6683), (-0.6636, 0.3043, -4.927e-07), (-0.6636, 0.2814, 0.6683), (-0.6636, 0.2163, 1.235), (-0.6636, 0.1187, 1.613), (-0.6636, 0.003665, 1.746), (-0.6636, -0.1114, 1.613), (-0.6636, -0.2089, 1.235), (-0.6636, -0.2741, 0.6683), (-0.6636, -0.2047, -0.5012), (-0.6636, -0.1558, -0.9262), (-0.6636, -0.08263, -1.21), (-0.6636, 0.003665, -1.31), (-0.6636, 0.08996, -1.21), (-0.6636, 0.1631, -0.9262), (-0.6636, 0.212, -0.5012), (-0.6636, 0.2292, -4.267e-07), (-0.6636, 0.212, 0.5012), (-0.6636, 0.1631, 0.9262), (-0.6636, 0.08996, 1.21), (-0.6636, 0.003665, 1.31), (-0.6636, -0.08263, 1.21), (-0.6636, -0.1558, 0.9262), (-0.6636, -0.2047, 0.5012), (-0.6636, -0.2218, -2.29e-07), (-0.7154, -0.1554, -0.3826), (-0.7154, -0.1685, -2.936e-07), (-0.7154, -0.1181, -0.707), (-0.7154, -0.06221, -0.9238), (-0.7154, 0.003665, -0.9999), (-0.7154, 0.06954, -0.9238), (-0.7154, 0.1254, -0.707), (-0.7154, 0.1627, -0.3826), (-0.7154, 0.1758, -4.578e-07), (-0.7154, 0.1627, 0.3826), (-0.7154, 0.1254, 0.707), (-0.7154, 0.06954, 0.9238), (-0.7154, 0.003665, 0.9999), (-0.7154, -0.06221, 0.9238), (-0.7154, -0.1181, 0.707), (-0.7154, -0.1554, 0.3826), (-0.5267, -0.1554, -0.3826), (-0.5267, -0.1685, -2.964e-07), (-0.5267, -0.1181, -0.707), (-0.5267, -0.06221, -0.9238), (-0.5267, 0.003665, -0.9999), (-0.5267, 0.06954, -0.9238), (-0.5267, 0.1254, -0.707), (-0.5267, 0.1627, -0.3826), (-0.5267, 0.1758, -4.752e-07), (-0.5267, 0.1627, 0.3826), (-0.5267, 0.1254, 0.707), (-0.5267, 0.06954, 0.9238), (-0.5267, 0.003665, 0.9999), (-0.5267, -0.06221, 0.9238), (-0.5267, -0.1181, 0.707), (-0.5267, -0.1554, 0.3826), (-0.6869, -0.1685, -2.964e-07), (-0.6869, -0.1554, 0.3826), (-0.6869, -0.1181, 0.707), (-0.6869, -0.06221, 0.9238), (-0.6869, 0.003665, 0.9999), (-0.6869, 0.06954, 0.9238), (-0.6869, 0.1254, 0.707), (-0.6869, 0.1627, 0.3826), (-0.6869, 0.1758, -4.752e-07), (-0.6869, 0.1627, -0.3826), (-0.6869, 0.1254, -0.707), (-0.6869, 0.06954, -0.9238), (-0.6869, 0.003665, -0.9999), (-0.6869, -0.06221, -0.9238), (-0.6869, -0.1181, -0.707), (-0.6869, -0.1554, -0.3826), (-0.5552, -0.1685, -2.964e-07), (-0.5552, -0.1554, 0.3826), (-0.5552, -0.1181, 0.707), (-0.5552, -0.06221, 0.9238), (-0.5552, 0.003665, 0.9999), (-0.5552, 0.06954, 0.9238), (-0.5552, 0.1254, 0.707), (-0.5552, 0.1627, 0.3826), (-0.5552, 0.1758, -4.752e-07), (-0.5552, 0.1627, -0.3826), (-0.5552, 0.1254, -0.707), (-0.5552, 0.06954, -0.9238), (-0.5552, 0.003665, -0.9999), (-0.5552, -0.06221, -0.9238), (-0.5552, -0.1181, -0.707), (-0.5552, -0.1554, -0.3826), (-0.6869, -0.08241, -3.56e-07), (-0.6869, -0.07586, 0.1913), (-0.6869, -0.02927, 0.4619), (-0.6869, 0.003665, 0.5), (-0.6869, 0.0366, 0.4619), (-0.6869, 0.08319, 0.1913), (-0.6869, 0.08974, -4.454e-07), (-0.6869, 0.08319, -0.1913), (-0.6869, 0.0366, -0.4619), (-0.6869, 0.003665, -0.5), (-0.6869, -0.02927, -0.4619), (-0.6869, -0.07586, -0.1913), (-0.5552, -0.08241, -3.56e-07), (-0.5552, -0.07586, 0.1913), (-0.5552, -0.02927, 0.4619), (-0.5552, 0.003665, 0.5), (-0.5552, 0.0366, 0.4619), (-0.5552, 0.08319, 0.1913), (-0.5552, 0.08974, -4.454e-07), (-0.5552, 0.08319, -0.1913), (-0.5552, 0.0366, -0.4619), (-0.5552, 0.003665, -0.5), (-0.5552, -0.02927, -0.4619), (-0.5552, -0.07586, -0.1913), (0.5552, -0.02892, -3.113e-07), (0.5552, -0.02644, -0.07242), (0.5552, -0.01937, -0.1338), (0.5552, -0.008803, -0.1748), (0.5552, 0.003665, -0.1892), (0.5552, 0.01613, -0.1748), (0.5552, 0.0267, -0.1338), (0.5552, 0.03376, -0.07242), (0.5552, 0.03624, -3.337e-07), (0.5552, 0.03376, 0.07242), (0.5552, 0.0267, 0.1338), (0.5552, 0.01613, 0.1748), (0.5552, 0.003665, 0.1892), (0.5552, -0.008803, 0.1748), (0.5552, -0.01937, 0.1338), (0.5552, -0.02644, 0.07242), (-0.5552, -0.02892, -3.113e-07), (-0.5552, -0.02644, -0.07242), (-0.5552, -0.01937, -0.1338), (-0.5552, -0.008803, -0.1748), (-0.5552, 0.003665, -0.1892), (-0.5552, 0.01613, -0.1748), (-0.5552, 0.0267, -0.1338), (-0.5552, 0.03376, -0.07242), (-0.5552, 0.03624, -3.337e-07), (-0.5552, 0.03376, 0.07242), (-0.5552, 0.0267, 0.1338), (-0.5552, 0.01613, 0.1748), (-0.5552, 0.003665, 0.1892), (-0.5552, -0.008803, 0.1748), (-0.5552, -0.01937, 0.1338), (-0.5552, -0.02644, 0.07242), (3.537e-08, -0.02892, -3.122e-07), (3.537e-08, -0.02644, -0.07242), (3.537e-08, -0.01937, -0.1338), (3.537e-08, -0.008803, -0.1748), (3.537e-08, 0.003665, -0.1892), (3.537e-08, 0.01613, -0.1748), (3.537e-08, 0.0267, -0.1338), (3.537e-08, 0.03376, -0.07242), (3.537e-08, 0.03624, -3.329e-07), (3.537e-08, 0.03376, 0.07242), (3.537e-08, 0.0267, 0.1338), (3.537e-08, 0.01613, 0.1748), (3.537e-08, 0.003665, 0.1892), (3.537e-08, -0.008803, 0.1748), (3.537e-08, -0.01937, 0.1338), (3.537e-08, -0.02644, 0.07242)], [], [(32, 33, 3, 1), (33, 34, 5, 3), (34, 35, 7, 5), (35, 36, 9, 7), (36, 37, 11, 9), (37, 38, 13, 11), (38, 39, 15, 13), (39, 40, 17, 15), (40, 41, 19, 17), (41, 42, 21, 19), (42, 43, 23, 21), (43, 44, 25, 23), (44, 45, 27, 25), (45, 46, 29, 27), (27, 77, 76, 25), (46, 47, 31, 29), (47, 32, 1, 31), (17, 72, 71, 15), (62, 63, 32, 47), (61, 62, 47, 46), (60, 61, 46, 45), (59, 60, 45, 44), (58, 59, 44, 43), (57, 58, 43, 42), (56, 57, 42, 41), (55, 56, 41, 40), (54, 55, 40, 39), (53, 54, 39, 38), (52, 53, 38, 37), (51, 52, 37, 36), (50, 51, 36, 35), (49, 50, 35, 34), (48, 49, 34, 33), (63, 48, 33, 32), (0, 2, 48, 63), (2, 4, 49, 48), (4, 6, 50, 49), (6, 8, 51, 50), (8, 10, 52, 51), (10, 12, 53, 52), (12, 14, 54, 53), (14, 16, 55, 54), (16, 18, 56, 55), (18, 20, 57, 56), (20, 22, 58, 57), (22, 24, 59, 58), (24, 26, 60, 59), (26, 28, 61, 60), (28, 30, 62, 61), (30, 0, 63, 62), (7, 67, 66, 5), (31, 79, 78, 29), (21, 74, 73, 19), (11, 69, 68, 9), (25, 76, 75, 23), (15, 71, 70, 13), (5, 66, 64, 3), (29, 78, 77, 27), (19, 73, 72, 17), (9, 68, 67, 7), (1, 65, 79, 31), (23, 75, 74, 21), (13, 70, 69, 11), (3, 64, 65, 1), (86, 122, 121, 87), (74, 102, 103, 73), (75, 101, 102, 74), (87, 121, 120, 88), (76, 100, 101, 75), (88, 120, 119, 89), (77, 99, 100, 76), (89, 119, 118, 90), (78, 98, 99, 77), (90, 118, 117, 91), (64, 111, 96, 65), (79, 97, 98, 78), (91, 117, 116, 92), (66, 110, 111, 64), (65, 96, 97, 79), (92, 116, 115, 93), (2, 80, 82, 4), (0, 81, 80, 2), (30, 95, 81, 0), (28, 94, 95, 30), (26, 93, 94, 28), (24, 92, 93, 26), (22, 91, 92, 24), (20, 90, 91, 22), (18, 89, 90, 20), (16, 88, 89, 18), (14, 87, 88, 16), (12, 86, 87, 14), (10, 85, 86, 12), (8, 84, 85, 10), (6, 83, 84, 8), (4, 82, 83, 6), (115, 99, 130, 142), (103, 119, 120, 104), (96, 112, 113, 97), (111, 127, 112, 96), (104, 120, 121, 105), (99, 115, 116, 100), (107, 123, 124, 108), (100, 116, 117, 101), (108, 124, 125, 109), (141, 129, 97, 113), (85, 123, 122, 86), (73, 103, 104, 72), (84, 124, 123, 85), (72, 104, 105, 71), (83, 125, 124, 84), (71, 105, 106, 70), (82, 126, 125, 83), (70, 106, 107, 69), (95, 113, 112, 81), (80, 127, 126, 82), (69, 107, 108, 68), (94, 114, 113, 95), (81, 112, 127, 80), (68, 108, 109, 67), (93, 115, 114, 94), (67, 109, 110, 66), (127, 111, 139, 151), (133, 134, 146, 145), (128, 129, 141, 140), (139, 128, 140, 151), (134, 135, 147, 146), (113, 114, 115, 142, 143, 144, 117, 118, 119, 145, 146, 147, 121, 122, 123, 148, 149, 150, 125, 126, 127, 151, 140, 141), (123, 107, 136, 148), (97, 129, 128, 139, 111, 110, 109, 138, 137, 136, 107, 106, 105, 135, 134, 133, 103, 102, 101, 132, 131, 130, 99, 98), (121, 147, 135, 105), (130, 131, 143, 142), (136, 137, 149, 148), (131, 132, 144, 143), (137, 138, 150, 149), (103, 133, 145, 119), (125, 150, 138, 109), (117, 144, 132, 101), (184, 153, 155, 185), (185, 155, 157, 186), (186, 157, 159, 187), (187, 159, 161, 188), (188, 161, 163, 189), (189, 163, 165, 190), (190, 165, 167, 191), (191, 167, 169, 192), (192, 169, 171, 193), (193, 171, 173, 194), (194, 173, 175, 195), (195, 175, 177, 196), (196, 177, 179, 197), (197, 179, 181, 198), (179, 177, 228, 229), (198, 181, 183, 199), (199, 183, 153, 184), (169, 167, 223, 224), (214, 199, 184, 215), (213, 198, 199, 214), (212, 197, 198, 213), (211, 196, 197, 212), (210, 195, 196, 211), (209, 194, 195, 210), (208, 193, 194, 209), (207, 192, 193, 208), (206, 191, 192, 207), (205, 190, 191, 206), (204, 189, 190, 205), (203, 188, 189, 204), (202, 187, 188, 203), (201, 186, 187, 202), (200, 185, 186, 201), (215, 184, 185, 200), (152, 215, 200, 154), (154, 200, 201, 156), (156, 201, 202, 158), (158, 202, 203, 160), (160, 203, 204, 162), (162, 204, 205, 164), (164, 205, 206, 166), (166, 206, 207, 168), (168, 207, 208, 170), (170, 208, 209, 172), (172, 209, 210, 174), (174, 210, 211, 176), (176, 211, 212, 178), (178, 212, 213, 180), (180, 213, 214, 182), (182, 214, 215, 152), (159, 157, 218, 219), (183, 181, 230, 231), (173, 171, 225, 226), (163, 161, 220, 221), (177, 175, 227, 228), (167, 165, 222, 223), (157, 155, 216, 218), (181, 179, 229, 230), (171, 169, 224, 225), (161, 159, 219, 220), (153, 183, 231, 217), (175, 173, 226, 227), (165, 163, 221, 222), (155, 153, 217, 216), (238, 239, 273, 274), (226, 225, 255, 254), (227, 226, 254, 253), (239, 240, 272, 273), (228, 227, 253, 252), (240, 241, 271, 272), (229, 228, 252, 251), (241, 242, 270, 271), (230, 229, 251, 250), (242, 243, 269, 270), (216, 217, 248, 263), (231, 230, 250, 249), (243, 244, 268, 269), (218, 216, 263, 262), (217, 231, 249, 248), (244, 245, 267, 268), (154, 156, 234, 232), (152, 154, 232, 233), (182, 152, 233, 247), (180, 182, 247, 246), (178, 180, 246, 245), (176, 178, 245, 244), (174, 176, 244, 243), (172, 174, 243, 242), (170, 172, 242, 241), (168, 170, 241, 240), (166, 168, 240, 239), (164, 166, 239, 238), (162, 164, 238, 237), (160, 162, 237, 236), (158, 160, 236, 235), (156, 158, 235, 234), (267, 294, 282, 251), (255, 256, 272, 271), (248, 249, 265, 264), (263, 248, 264, 279), (256, 257, 273, 272), (251, 252, 268, 267), (259, 260, 276, 275), (252, 253, 269, 268), (260, 261, 277, 276), (293, 265, 249, 281), (237, 238, 274, 275), (225, 224, 256, 255), (236, 237, 275, 276), (224, 223, 257, 256), (235, 236, 276, 277), (223, 222, 258, 257), (234, 235, 277, 278), (222, 221, 259, 258), (247, 233, 264, 265), (232, 234, 278, 279), (221, 220, 260, 259), (246, 247, 265, 266), (233, 232, 279, 264), (220, 219, 261, 260), (245, 246, 266, 267), (219, 218, 262, 261), (279, 303, 291, 263), (285, 297, 298, 286), (280, 292, 293, 281), (291, 303, 292, 280), (286, 298, 299, 287), (265, 293, 292, 303, 279, 278, 277, 302, 301, 300, 275, 274, 273, 299, 298, 297, 271, 270, 269, 296, 295, 294, 267, 266), (275, 300, 288, 259), (249, 250, 251, 282, 283, 284, 253, 254, 255, 285, 286, 287, 257, 258, 259, 288, 289, 290, 261, 262, 263, 291, 280, 281), (273, 257, 287, 299), (282, 294, 295, 283), (288, 300, 301, 289), (283, 295, 296, 284), (289, 301, 302, 290), (255, 271, 297, 285), (277, 261, 290, 302), (269, 253, 284, 296), (304, 336, 337, 305), (319, 351, 336, 304), (312, 344, 345, 313), (305, 337, 338, 306), (313, 345, 346, 314), (306, 338, 339, 307), (314, 346, 347, 315), (307, 339, 340, 308), (315, 347, 348, 316), (308, 340, 341, 309), (316, 348, 349, 317), (309, 341, 342, 310), (317, 349, 350, 318), (310, 342, 343, 311), (318, 350, 351, 319), (311, 343, 344, 312), (320, 321, 337, 336), (335, 320, 336, 351), (328, 329, 345, 344), (321, 322, 338, 337), (329, 330, 346, 345), (322, 323, 339, 338), (330, 331, 347, 346), (323, 324, 340, 339), (331, 332, 348, 347), (324, 325, 341, 340), (332, 333, 349, 348), (325, 326, 342, 341), (333, 334, 350, 349), (326, 327, 343, 342), (334, 335, 351, 350), (327, 328, 344, 343)])
me_cylinder_001.polygons.foreach_set('use_smooth', [1, 1, 1, 1, 1, 1, 1, 1, 1, 1, 1, 1, 1, 1, 0, 1, 1, 0, 0, 0, 0, 0, 0, 0, 0, 0, 0, 0, 0, 0, 0, 0, 0, 0, 1, 1, 1, 1, 1, 1, 1, 1, 1, 1, 1, 1, 1, 1, 1, 1, 0, 0, 0, 0, 0, 0, 0, 0, 0, 0, 0, 0, 0, 0, 1, 1, 1, 1, 1, 1, 1, 1, 1, 1, 1, 1, 1, 1, 1, 1, 0, 0, 0, 0, 0, 0, 0, 0, 0, 0, 0, 0, 0, 0, 0, 0, 1, 1, 1, 1, 1, 1, 1, 1, 1, 1, 1, 1, 1, 1, 1, 1, 1, 1, 1, 1, 1, 1, 1, 1, 1, 1, 1, 1, 1, 1, 1, 0, 1, 0, 1, 1, 1, 1, 1, 1, 1, 1, 1, 1, 1, 1, 1, 1, 1, 1, 1, 1, 1, 1, 1, 1, 0, 1, 1, 0, 0, 0, 0, 0, 0, 0, 0, 0, 0, 0, 0, 0, 0, 0, 0, 0, 1, 1, 1, 1, 1, 1, 1, 1, 1, 1, 1, 1, 1, 1, 1, 1, 0, 0, 0, 0, 0, 0, 0, 0, 0, 0, 0, 0, 0, 0, 1, 1, 1, 1, 1, 1, 1, 1, 1, 1, 1, 1, 1, 1, 1, 1, 0, 0, 0, 0, 0, 0, 0, 0, 0, 0, 0, 0, 0, 0, 0, 0, 1, 1, 1, 1, 1, 1, 1, 1, 1, 1, 1, 1, 1, 1, 1, 1, 1, 1, 1, 1, 1, 1, 1, 1, 1, 1, 1, 1, 1, 1, 1, 0, 1, 0, 1, 1, 1, 1, 1, 1, 1, 1, 1, 1, 1, 1, 1, 1, 1, 1, 1, 1, 1, 1, 1, 1, 1, 1, 1, 1, 1, 1, 1, 1, 1, 1, 1, 1, 1, 1, 1, 1, 1, 1])
me_cylinder_001.use_remesh_preserve_volume = False
me_cylinder_001.use_remesh_preserve_attributes = False
me_cylinder_001.use_mirror_vertex_groups = False
me_cylinder_001.update()
me_cube_001 = bpy.data.meshes.new('Cube.001')
me_cube_001.from_pydata([(-2.213, 3.515, -0.4303), (-3.306, 8.958, -4.365), (-3.306, 2.64, -2.045), (-2.213, 9.735, -3.442), (-2.031, 9.147, -4.046), (-3.488, 9.418, -3.367), (-2.213, 9.5, -3.005), (-3.306, 5.823, -3.31), (-3.488, 9.147, -4.046), (-2.031, 9.418, -3.367), (-2.213, 9.498, -4.033), (-3.306, 3.515, -0.4303), (-3.306, 9.735, -3.442), (-3.306, 9.5, -3.005), (-3.306, 9.498, -4.033), (-2.213, 8.958, -4.365), (-2.213, 2.64, -2.045), (-2.213, 5.823, -3.31), (2.213, 3.515, -0.4303), (3.306, 8.958, -4.365), (2.213, 9.735, -3.442), (2.031, 9.147, -4.046), (3.488, 9.418, -3.367), (2.213, 9.5, -3.005), (3.488, 9.147, -4.046), (2.031, 9.418, -3.367), (2.213, 9.498, -4.033), (3.306, 3.515, -0.4303), (3.306, 9.735, -3.442), (3.306, 9.5, -3.005), (3.306, 9.498, -4.033), (2.213, 8.958, -4.365), (-2.213, -3.515, -0.4303), (-3.306, -8.958, -4.365), (-2.213, -9.735, -3.442), (-2.031, -9.147, -4.046), (-3.488, -9.418, -3.367), (-2.213, -9.5, -3.005), (-3.488, -9.147, -4.046), (-2.031, -9.418, -3.367), (-2.213, -9.498, -4.033), (-3.306, -3.515, -0.4303), (-3.306, -9.735, -3.442), (-3.306, -9.5, -3.005), (-3.306, -9.498, -4.033), (-2.213, -8.958, -4.365), (2.213, -3.515, -0.4303), (3.306, -8.958, -4.365), (3.306, -2.64, -2.045), (2.213, -9.735, -3.442), (2.031, -9.147, -4.046), (3.488, -9.418, -3.367), (2.213, -9.5, -3.005), (3.306, -5.823, -3.31), (3.488, -9.147, -4.046), (2.031, -9.418, -3.367), (2.213, -9.498, -4.033), (3.306, -3.515, -0.4303), (3.306, -9.735, -3.442), (3.306, -9.5, -3.005), (3.306, -9.498, -4.033), (2.213, -8.958, -4.365), (2.213, -2.64, -2.045), (2.213, -5.823, -3.31), (-3.488, 0.4848, -0.8117), (-3.306, 0.0, -1.088), (-2.031, 0.4848, -0.8117), (-2.076, 3.439, -0.5517), (-2.213, 4.235, -1.009), (-3.306, 3.616, -2.427), (-2.076, 9.41, -4.036), (-2.213, 9.682, -3.164), (-3.306, 9.25, -4.242), (-3.442, 9.41, -4.036), (-3.442, 9.005, -4.285), (-3.442, 9.48, -3.095), (-2.076, 9.005, -4.285), (-2.076, 9.48, -3.095), (-2.213, 8.017, -4.141), (-2.076, 9.656, -3.423), (-3.442, 9.656, -3.423), (-2.213, 9.67, -3.759), (-3.306, 4.235, -1.009), (-3.306, 9.682, -3.164), (-3.306, 8.017, -4.141), (-3.306, 9.67, -3.759), (-2.213, 3.616, -2.427), (-2.213, 9.25, -4.242), (-3.442, 3.439, -0.5517), (-3.306, 3.509, 0.0), (-2.213, 3.509, 0.0), (3.488, 0.4848, -0.8117), (3.306, 0.0, -1.088), (2.031, 0.4848, -0.8117), (2.076, 3.439, -0.5517), (2.213, 4.235, -1.009), (2.076, 9.41, -4.036), (2.213, 9.682, -3.164), (3.306, 9.25, -4.242), (3.442, 9.41, -4.036), (3.442, 9.005, -4.285), (3.442, 9.48, -3.095), (2.076, 9.005, -4.285), (2.076, 9.48, -3.095), (2.076, 9.656, -3.423), (3.442, 9.656, -3.423), (2.213, 9.67, -3.759), (3.306, 4.235, -1.009), (3.306, 9.682, -3.164), (3.306, 9.67, -3.759), (2.213, 0.0, -1.088), (2.213, 9.25, -4.242), (3.442, 3.439, -0.5517), (3.306, 3.509, 0.0), (2.213, 3.509, 0.0), (-3.488, -0.4848, -0.8117), (-2.031, -0.4848, -0.8117), (-2.076, -3.439, -0.5517), (-2.213, -4.235, -1.009), (-2.076, -9.41, -4.036), (-2.213, -9.682, -3.164), (-3.306, -9.25, -4.242), (-3.442, -9.41, -4.036), (-3.442, -9.005, -4.285), (-3.442, -9.48, -3.095), (-2.076, -9.005, -4.285), (-2.076, -9.48, -3.095), (-2.076, -9.656, -3.423), (-3.442, -9.656, -3.423), (-2.213, -9.67, -3.759), (-3.306, -4.235, -1.009), (-3.306, -9.682, -3.164), (-3.306, -9.67, -3.759), (-2.213, 0.0, -1.088), (-2.213, -9.25, -4.242), (-3.442, -3.439, -0.5517), (-3.306, -3.509, 0.0), (-2.213, -3.509, 0.0), (3.488, -0.4848, -0.8117), (2.031, -0.4848, -0.8117), (2.076, -3.439, -0.5517), (2.213, -4.235, -1.009), (3.306, -3.616, -2.427), (2.076, -9.41, -4.036), (2.213, -9.682, -3.164), (3.306, -9.25, -4.242), (3.442, -9.41, -4.036), (3.442, -9.005, -4.285), (3.442, -9.48, -3.095), (2.076, -9.005, -4.285), (2.076, -9.48, -3.095), (2.213, -8.017, -4.141), (2.076, -9.656, -3.423), (3.442, -9.656, -3.423), (2.213, -9.67, -3.759), (3.306, -4.235, -1.009), (3.306, -9.682, -3.164), (3.306, -8.017, -4.141), (3.306, -9.67, -3.759), (2.213, -3.616, -2.427), (2.213, -9.25, -4.242), (3.442, -3.439, -0.5517), (3.306, -3.509, 0.0), (2.213, -3.509, 0.0), (-3.442, 4.192, -1.102), (-2.076, 0.0, -0.9517), (-2.076, 4.192, -1.102), (-2.112, 9.624, -3.213), (-2.112, 9.229, -4.201), (-3.407, 9.624, -3.213), (-3.407, 9.229, -4.201), (-2.076, 9.58, -3.749), (-3.442, 9.58, -3.749), (-3.442, 3.162, 0.0), (-2.076, 3.162, 0.0), (3.442, 0.0, -0.9517), (3.442, 4.192, -1.102), (2.076, 4.192, -1.102), (2.112, 9.624, -3.213), (2.112, 9.229, -4.201), (3.407, 9.624, -3.213), (3.407, 9.229, -4.201), (2.076, 9.58, -3.749), (3.442, 9.58, -3.749), (3.442, 3.162, 0.0), (2.076, 3.162, 0.0), (-3.442, 0.0, -0.9517), (-3.442, -4.192, -1.102), (-2.076, -4.192, -1.102), (-2.112, -9.624, -3.213), (-2.112, -9.229, -4.201), (-3.407, -9.624, -3.213), (-3.407, -9.229, -4.201), (-2.076, -9.58, -3.749), (-3.442, -9.58, -3.749), (-3.442, -3.162, 0.0), (-2.076, -3.162, 0.0), (3.442, -4.192, -1.102), (2.076, 0.0, -0.9517), (2.076, -4.192, -1.102), (2.112, -9.624, -3.213), (2.112, -9.229, -4.201), (3.407, -9.624, -3.213), (3.407, -9.229, -4.201), (2.076, -9.58, -3.749), (3.442, -9.58, -3.749), (3.442, -3.162, 0.0), (2.076, -3.162, 0.0)], [], [(0, 90, 174, 67), (0, 67, 166, 68), (131, 120, 37, 43), (64, 186, 115, 38, 36, 124, 187, 135, 195, 173, 88, 164, 75, 5, 8), (33, 65, 133, 45), (1, 74, 170, 72), (45, 134, 121, 33), (3, 81, 85, 12), (29, 108, 97, 23), (3, 71, 167, 79), (3, 79, 171, 81), (198, 149, 50, 139), (4, 76, 168, 70), (5, 75, 169, 80), (39, 127, 193, 119, 35), (6, 77, 167, 71), (19, 92, 110, 31), (176, 101, 29, 107), (138, 54, 147, 175), (8, 73, 170, 74), (9, 79, 167, 77), (87, 72, 14, 10), (14, 85, 81, 10), (10, 81, 171, 70), (10, 70, 168, 87), (93, 198, 139, 50, 55, 150, 199, 140, 207, 185, 94, 177, 103, 25, 21), (29, 23, 95, 107), (87, 15, 1, 72), (89, 90, 0, 11), (11, 88, 173, 89), (11, 82, 164, 88), (12, 85, 172, 80), (12, 80, 169, 83), (83, 71, 3, 12), (13, 83, 169, 75), (23, 103, 177, 95), (14, 72, 170, 73), (14, 73, 172, 85), (149, 198, 110, 62, 159, 63, 151, 61), (15, 87, 168, 76), (165, 76, 4, 66), (20, 97, 108, 28), (18, 95, 177, 94), (18, 94, 185, 114), (24, 99, 183, 105, 22), (123, 186, 65, 33), (19, 98, 181, 100), (76, 165, 133, 16, 86, 17, 78, 15), (31, 111, 98, 19), (20, 106, 182, 104), (20, 104, 178, 97), (9, 4, 70, 171, 79), (21, 96, 179, 102), (64, 8, 74, 186), (38, 122, 194, 128, 36), (22, 105, 180, 101), (23, 97, 178, 103), (13, 82, 68, 6), (37, 126, 188, 118), (186, 123, 38, 115), (24, 100, 181, 99), (25, 103, 178, 104), (26, 111, 179, 96), (26, 96, 182, 106), (57, 46, 141, 155), (63, 159, 62, 110, 92, 48, 142, 53, 157, 47, 61, 151), (156, 144, 49, 58), (27, 18, 114, 113), (27, 107, 95, 18), (27, 113, 184, 112), (27, 112, 176, 107), (28, 105, 183, 109), (28, 108, 180, 105), (29, 101, 180, 108), (187, 124, 43, 130), (30, 99, 181, 98), (30, 109, 183, 99), (45, 133, 165, 125), (31, 102, 179, 111), (17, 86, 16, 133, 65, 2, 69, 7, 84, 1, 15, 78), (26, 106, 109, 30), (43, 37, 118, 130), (32, 118, 188, 117), (32, 117, 196, 137), (33, 121, 192, 123), (31, 110, 198, 102), (34, 129, 193, 127), (34, 127, 189, 120), (131, 42, 34, 120), (55, 50, 143, 204, 152), (35, 119, 190, 125), (93, 21, 102, 198), (54, 51, 153, 205, 146), (36, 128, 191, 124), (37, 120, 189, 126), (166, 77, 6, 68), (116, 35, 125, 165), (38, 123, 192, 122), (39, 126, 189, 127), (40, 134, 190, 119), (40, 119, 193, 129), (138, 175, 91, 24, 22, 101, 176, 112, 184, 206, 161, 197, 148, 51, 54), (83, 13, 6, 71), (41, 130, 118, 32), (41, 136, 195, 135), (41, 135, 187, 130), (42, 128, 194, 132), (42, 131, 191, 128), (43, 124, 191, 131), (199, 150, 52, 141), (44, 122, 192, 121), (44, 132, 194, 122), (100, 175, 92, 19), (45, 125, 190, 134), (132, 129, 34, 42), (155, 59, 148, 197), (44, 121, 134, 40), (40, 129, 132, 44), (46, 163, 207, 140), (46, 140, 199, 141), (7, 69, 2, 65, 186, 74, 1, 84), (47, 147, 203, 145), (49, 144, 200, 152), (49, 152, 204, 154), (175, 100, 24, 91), (50, 149, 201, 143), (25, 104, 182, 96, 21), (51, 148, 202, 153), (8, 5, 80, 172, 73), (52, 150, 200, 144), (156, 59, 52, 144), (54, 146, 203, 147), (55, 152, 200, 150), (56, 154, 204, 143), (56, 143, 201, 160), (60, 56, 160, 145), (41, 32, 137, 136), (109, 106, 20, 28), (160, 61, 47, 145), (57, 161, 206, 162), (57, 155, 197, 161), (58, 158, 205, 153), (58, 153, 202, 156), (49, 154, 158, 58), (59, 156, 202, 148), (82, 13, 75, 164), (60, 145, 203, 146), (60, 146, 205, 158), (53, 142, 48, 92, 175, 147, 47, 157), (68, 82, 11, 0), (61, 160, 201, 149), (141, 52, 59, 155), (60, 158, 154, 56), (162, 163, 46, 57), (26, 30, 98, 111), (116, 165, 66, 4, 9, 77, 166, 67, 174, 196, 117, 188, 126, 39, 35)])
me_cube_001.use_remesh_preserve_volume = False
me_cube_001.use_remesh_preserve_attributes = False
me_cube_001.use_mirror_vertex_groups = False
me_cube_001.update()
me_cube = bpy.data.meshes.new('Cube')
me_cube.from_pydata([(1.0, 0.8662, -1.0), (1.0, -1.0, -1.0), (-1.0, -1.0, -1.0), (-1.0, 0.8662, -1.0), (1.0, 1.105, 1.0), (1.0, -1.0, 1.0), (-1.0, -1.0, 1.0), (-1.0, 1.105, 1.0), (0.8701, 1.038, 1.0), (0.8701, -0.9334, 1.0), (-0.8701, 1.038, 1.0), (-0.8701, -0.9334, 1.0), (0.8701, 0.7619, -0.5948), (0.8701, -0.9334, -0.5948), (-0.8701, 0.7619, -0.5948), (-0.8701, -0.9334, -0.5948), (0.8701, -0.9334, 0.1551), (-0.8701, -0.9334, 0.1551), (0.8701, 1.038, 0.1551), (-0.8701, 1.038, 0.1551), (1.0, 1.105, 0.1551), (1.0, -1.0, 0.1551), (-1.0, -1.0, 0.1551), (-1.0, 1.105, 0.1551)], [], [(0, 1, 2, 3), (4, 7, 10, 8), (20, 4, 5, 21), (21, 5, 6, 22), (22, 6, 7, 23), (20, 0, 3, 23), (17, 16, 13, 15), (6, 5, 9, 11), (5, 4, 8, 9), (7, 6, 11, 10), (12, 14, 15, 13), (16, 18, 12, 13), (19, 17, 15, 14), (18, 19, 14, 12), (8, 10, 19, 18), (10, 11, 17, 19), (9, 8, 18, 16), (11, 9, 16, 17), (4, 20, 23, 7), (2, 22, 23, 3), (1, 21, 22, 2), (0, 20, 21, 1)])
me_cube.materials.append(mat_material)
me_cube.use_remesh_preserve_volume = False
me_cube.use_remesh_preserve_attributes = False
me_cube.use_mirror_vertex_groups = False
me_cube.update()

# ---- objects
ob_cube_002 = bpy.data.objects.new('Cube.002', me_cube_002)
ob_frontwheels = bpy.data.objects.new('frontWheels', me_cylinder_002)
ob_bakwheels = bpy.data.objects.new('bakWheels', me_cylinder_001)
ob_cube_001 = bpy.data.objects.new('Cube.001', me_cube_001)
ob_spot_002 = bpy.data.objects.new('Spot.002', light_spot_002)
ob_spot_001 = bpy.data.objects.new('Spot.001', light_spot_001)
ob_spot = bpy.data.objects.new('Spot', light_spot)
ob_cube = bpy.data.objects.new('Cube', me_cube)
ob_camera = bpy.data.objects.new('Camera', cam_camera)

# ---- transforms, parenting, visibility, modifiers, constraints
ob_cube_002.location = (-0.5251, 0.9362, 1.339)
ob_cube_002.scale = (0.05, 0.05, 0.05)
ob_cube_002.lineart.crease_threshold = 0.0
ob_frontwheels.location = (3.93e-08, 0.6666, 0.2302)
ob_frontwheels.scale = (1.0, 1.0, 0.1722)
ob_frontwheels.lineart.crease_threshold = 0.0
ob_bakwheels.location = (-3.537e-08, -0.6666, 0.2302)
ob_bakwheels.scale = (1.0, 1.0, 0.1722)
ob_bakwheels.lineart.crease_threshold = 0.0
ob_cube_001.location = (-2.98e-08, 1.788e-07, 0.5011)
ob_cube_001.scale = (0.07582, 0.07582, 0.07582)
ob_cube_001.lineart.crease_threshold = 0.0
ob_spot_002.location = (-4.0, 4.0, 5.0)
ob_spot_002.rotation_euler = (0.7854, -0.0, -2.356)
ob_spot_002.lineart.crease_threshold = 0.0
ob_spot_001.location = (-4.0, -4.0, 5.0)
ob_spot_001.rotation_euler = (0.7854, -0.0, -0.7854)
ob_spot_001.lineart.crease_threshold = 0.0
ob_spot.location = (4.0, -4.0, 5.0)
ob_spot.rotation_euler = (0.7854, -0.0, 0.7854)
ob_spot.lineart.crease_threshold = 0.0
ob_cube.location = (0.0, 0.0, 1.001)
ob_cube.scale = (0.5, 0.9959, 0.5)
ob_cube.lock_rotations_4d = False
ob_cube.empty_display_type = 'ARROWS'
ob_cube.lineart.crease_threshold = 0.0
ob_camera.location = (7.481, -6.508, 5.344)
ob_camera.rotation_euler = (1.109, 0.0, 0.8149)
ob_camera.lock_rotations_4d = False
ob_camera.empty_display_type = 'ARROWS'
ob_camera.color = (0.0, 0.0, 0.0, 0.0)
ob_camera.display_type = 'WIRE'
ob_camera.lineart.crease_threshold = 0.0

# ---- collection membership
col_collection_1.objects.link(ob_cube_002)
col_collection_1.objects.link(ob_frontwheels)
col_collection_1.objects.link(ob_bakwheels)
col_collection_1.objects.link(ob_cube_001)
col_collection_1.objects.link(ob_spot_002)
col_collection_1.objects.link(ob_spot_001)
col_collection_1.objects.link(ob_spot)
col_collection_1.objects.link(ob_cube)
col_collection_1.objects.link(ob_camera)

# ---- scene / render settings (as saved in the file)
scene.camera = ob_camera
scene.frame_start = 1; scene.frame_end = 250; scene.frame_set(1)
scene.render.engine = 'BLENDER_EEVEE_NEXT'
scene.render.resolution_percentage = 50
scene.render.dither_intensity = 0.0
scene.cycles.use_denoising = False
scene.cycles.samples = 128
scene.cycles.sampling_pattern = 'TABULATED_SOBOL'
scene.cycles.use_adaptive_sampling = False
scene.cycles.use_light_tree = False
scene.cycles.blur_glossy = 0.0
scene.cycles.sample_clamp_indirect = 0.0
scene.view_settings.view_transform = 'Standard'
bpy.context.view_layer.update()
